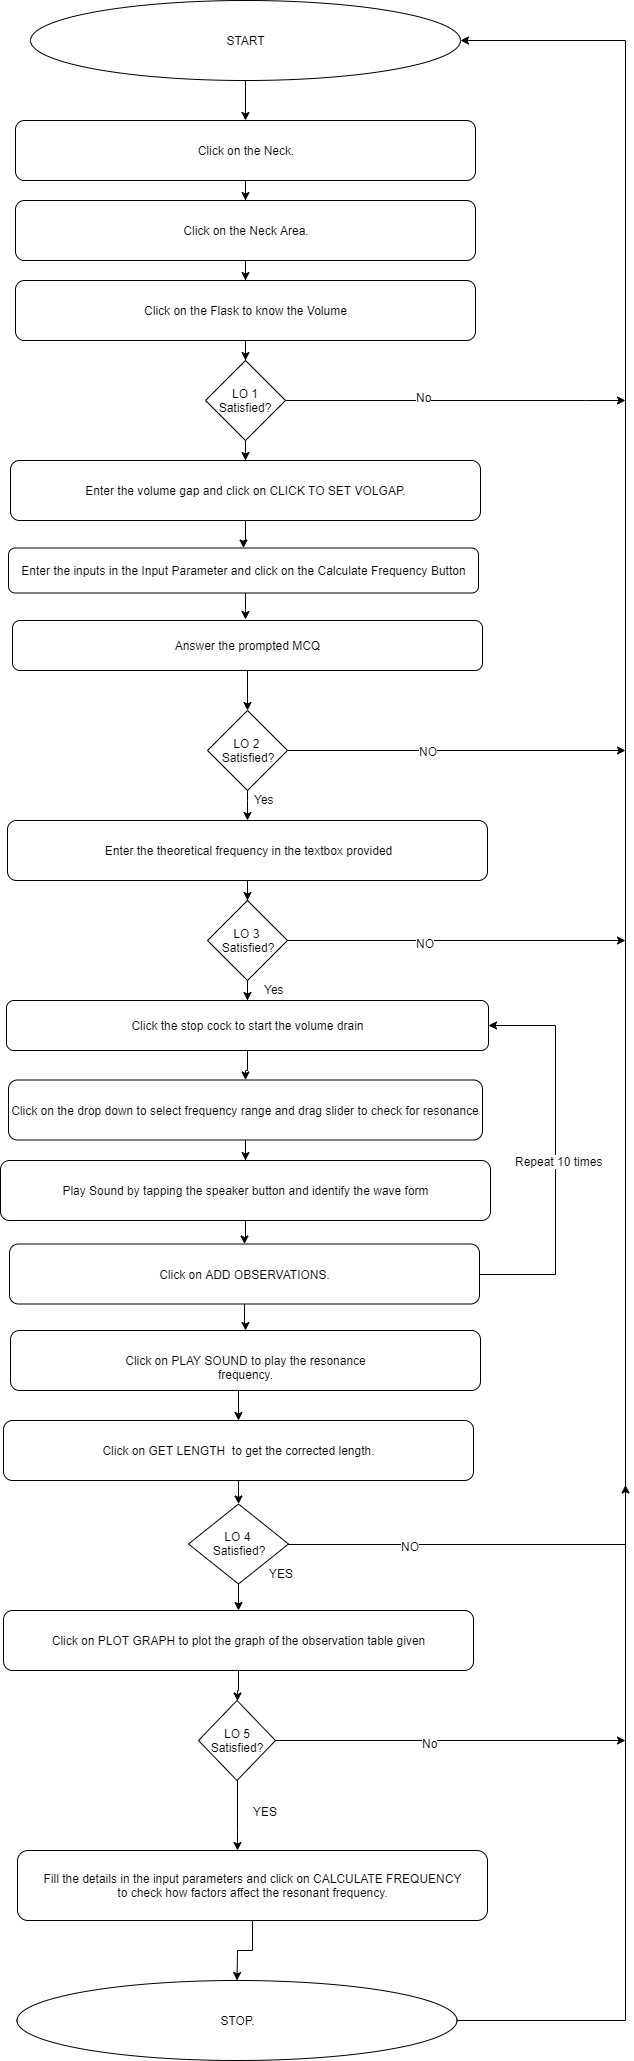

The diagram above was exported from draw.io. Its source (the exported page's mxGraphModel, read from the mxfile embedded in the PNG):
<mxGraphModel dx="1024" dy="485" grid="1" gridSize="10" guides="1" tooltips="1" connect="1" arrows="1" fold="1" page="1" pageScale="1" pageWidth="827" pageHeight="1169" math="0" shadow="0">
  <root>
    <mxCell id="0" />
    <mxCell id="1" parent="0" />
    <mxCell id="U4IoZzpZjcUCyQj_US-L-9" value="" style="edgeStyle=orthogonalEdgeStyle;rounded=0;orthogonalLoop=1;jettySize=auto;html=1;" parent="1" source="U4IoZzpZjcUCyQj_US-L-6" target="U4IoZzpZjcUCyQj_US-L-8" edge="1">
      <mxGeometry relative="1" as="geometry" />
    </mxCell>
    <mxCell id="U4IoZzpZjcUCyQj_US-L-6" value="Enter the volume gap and click on CLICK TO SET VOLGAP." style="rounded=1;whiteSpace=wrap;html=1;" parent="1" vertex="1">
      <mxGeometry x="185" y="480" width="470" height="60" as="geometry" />
    </mxCell>
    <mxCell id="U5ZTbVb31bLPKSBSdedo-77" value="" style="edgeStyle=orthogonalEdgeStyle;rounded=0;orthogonalLoop=1;jettySize=auto;html=1;" edge="1" parent="1" source="U4IoZzpZjcUCyQj_US-L-8">
      <mxGeometry relative="1" as="geometry">
        <mxPoint x="420" y="639" as="targetPoint" />
        <Array as="points">
          <mxPoint x="420" y="629" />
        </Array>
      </mxGeometry>
    </mxCell>
    <mxCell id="U4IoZzpZjcUCyQj_US-L-8" value="Enter the inputs in the Input Parameter and click on the Calculate Frequency Button" style="rounded=1;whiteSpace=wrap;html=1;" parent="1" vertex="1">
      <mxGeometry x="183" y="567.5" width="470" height="45" as="geometry" />
    </mxCell>
    <mxCell id="U5ZTbVb31bLPKSBSdedo-70" value="" style="edgeStyle=orthogonalEdgeStyle;rounded=0;orthogonalLoop=1;jettySize=auto;html=1;" edge="1" parent="1" source="U4IoZzpZjcUCyQj_US-L-10" target="U5ZTbVb31bLPKSBSdedo-42">
      <mxGeometry relative="1" as="geometry" />
    </mxCell>
    <mxCell id="U4IoZzpZjcUCyQj_US-L-10" value="Click the stop cock to start the volume drain" style="rounded=1;whiteSpace=wrap;html=1;" parent="1" vertex="1">
      <mxGeometry x="181" y="1020" width="482" height="50" as="geometry" />
    </mxCell>
    <mxCell id="U4IoZzpZjcUCyQj_US-L-17" value="" style="edgeStyle=orthogonalEdgeStyle;rounded=0;orthogonalLoop=1;jettySize=auto;html=1;" parent="1" source="U4IoZzpZjcUCyQj_US-L-14" target="U4IoZzpZjcUCyQj_US-L-16" edge="1">
      <mxGeometry relative="1" as="geometry" />
    </mxCell>
    <mxCell id="U5ZTbVb31bLPKSBSdedo-88" style="edgeStyle=orthogonalEdgeStyle;rounded=0;orthogonalLoop=1;jettySize=auto;html=1;" edge="1" parent="1" source="U4IoZzpZjcUCyQj_US-L-14">
      <mxGeometry relative="1" as="geometry">
        <mxPoint x="663" y="1045" as="targetPoint" />
        <Array as="points">
          <mxPoint x="730" y="1294" />
          <mxPoint x="730" y="1045" />
        </Array>
      </mxGeometry>
    </mxCell>
    <mxCell id="U5ZTbVb31bLPKSBSdedo-89" value="Repeat 10 times" style="text;html=1;resizable=0;points=[];align=center;verticalAlign=middle;labelBackgroundColor=#ffffff;" vertex="1" connectable="0" parent="U5ZTbVb31bLPKSBSdedo-88">
      <mxGeometry x="-0.0286" y="-3" relative="1" as="geometry">
        <mxPoint as="offset" />
      </mxGeometry>
    </mxCell>
    <mxCell id="U4IoZzpZjcUCyQj_US-L-14" value="Click on ADD OBSERVATIONS." style="rounded=1;whiteSpace=wrap;html=1;" parent="1" vertex="1">
      <mxGeometry x="184" y="1263.5" width="470" height="60" as="geometry" />
    </mxCell>
    <mxCell id="U4IoZzpZjcUCyQj_US-L-19" value="" style="edgeStyle=orthogonalEdgeStyle;rounded=0;orthogonalLoop=1;jettySize=auto;html=1;" parent="1" target="U4IoZzpZjcUCyQj_US-L-18" edge="1">
      <mxGeometry relative="1" as="geometry">
        <mxPoint x="426" y="1398.5" as="sourcePoint" />
        <Array as="points">
          <mxPoint x="413" y="1399" />
        </Array>
      </mxGeometry>
    </mxCell>
    <mxCell id="U4IoZzpZjcUCyQj_US-L-16" value="Click on PLAY SOUND to play the resonance frequency." style="rounded=1;whiteSpace=wrap;html=1;" parent="1" vertex="1">
      <mxGeometry x="185" y="1350" width="470" height="60" as="geometry" />
    </mxCell>
    <mxCell id="U5ZTbVb31bLPKSBSdedo-38" value="" style="edgeStyle=orthogonalEdgeStyle;rounded=0;orthogonalLoop=1;jettySize=auto;html=1;" edge="1" parent="1" source="U4IoZzpZjcUCyQj_US-L-18" target="U4IoZzpZjcUCyQj_US-L-35">
      <mxGeometry relative="1" as="geometry" />
    </mxCell>
    <mxCell id="U4IoZzpZjcUCyQj_US-L-18" value="Click on GET LENGTH&amp;nbsp; to get the corrected length." style="rounded=1;whiteSpace=wrap;html=1;" parent="1" vertex="1">
      <mxGeometry x="178" y="1440" width="470" height="60" as="geometry" />
    </mxCell>
    <mxCell id="U5ZTbVb31bLPKSBSdedo-90" value="" style="edgeStyle=orthogonalEdgeStyle;rounded=0;orthogonalLoop=1;jettySize=auto;html=1;" edge="1" parent="1" source="U4IoZzpZjcUCyQj_US-L-22" target="U4IoZzpZjcUCyQj_US-L-33">
      <mxGeometry relative="1" as="geometry" />
    </mxCell>
    <mxCell id="U4IoZzpZjcUCyQj_US-L-22" value="Fill the details in the input parameters and click on CALCULATE FREQUENCY&lt;br&gt;to check how factors affect the resonant frequency." style="rounded=1;whiteSpace=wrap;html=1;" parent="1" vertex="1">
      <mxGeometry x="192" y="1870" width="470" height="70" as="geometry" />
    </mxCell>
    <mxCell id="U5ZTbVb31bLPKSBSdedo-2" value="" style="edgeStyle=orthogonalEdgeStyle;rounded=0;orthogonalLoop=1;jettySize=auto;html=1;" edge="1" parent="1" source="U4IoZzpZjcUCyQj_US-L-32" target="U5ZTbVb31bLPKSBSdedo-1">
      <mxGeometry relative="1" as="geometry" />
    </mxCell>
    <mxCell id="U4IoZzpZjcUCyQj_US-L-32" value="START" style="ellipse;whiteSpace=wrap;html=1;" parent="1" vertex="1">
      <mxGeometry x="205" y="20" width="430" height="80" as="geometry" />
    </mxCell>
    <mxCell id="U5ZTbVb31bLPKSBSdedo-51" style="edgeStyle=orthogonalEdgeStyle;rounded=0;orthogonalLoop=1;jettySize=auto;html=1;exitX=1;exitY=0.5;exitDx=0;exitDy=0;entryX=1;entryY=0.5;entryDx=0;entryDy=0;" edge="1" parent="1" source="U4IoZzpZjcUCyQj_US-L-33" target="U4IoZzpZjcUCyQj_US-L-32">
      <mxGeometry relative="1" as="geometry">
        <Array as="points">
          <mxPoint x="800" y="2040" />
          <mxPoint x="800" y="60" />
        </Array>
      </mxGeometry>
    </mxCell>
    <mxCell id="U4IoZzpZjcUCyQj_US-L-33" value="STOP." style="ellipse;whiteSpace=wrap;html=1;" parent="1" vertex="1">
      <mxGeometry x="191.5" y="2000" width="440" height="80" as="geometry" />
    </mxCell>
    <mxCell id="U5ZTbVb31bLPKSBSdedo-56" value="" style="edgeStyle=orthogonalEdgeStyle;rounded=0;orthogonalLoop=1;jettySize=auto;html=1;" edge="1" parent="1" source="U4IoZzpZjcUCyQj_US-L-35" target="U5ZTbVb31bLPKSBSdedo-55">
      <mxGeometry relative="1" as="geometry" />
    </mxCell>
    <mxCell id="U5ZTbVb31bLPKSBSdedo-63" style="edgeStyle=orthogonalEdgeStyle;rounded=0;orthogonalLoop=1;jettySize=auto;html=1;" edge="1" parent="1" source="U4IoZzpZjcUCyQj_US-L-35">
      <mxGeometry relative="1" as="geometry">
        <mxPoint x="800" y="1504.5" as="targetPoint" />
      </mxGeometry>
    </mxCell>
    <mxCell id="U5ZTbVb31bLPKSBSdedo-64" value="NO" style="text;html=1;resizable=0;points=[];align=center;verticalAlign=middle;labelBackgroundColor=#ffffff;" vertex="1" connectable="0" parent="U5ZTbVb31bLPKSBSdedo-63">
      <mxGeometry x="-0.3846" relative="1" as="geometry">
        <mxPoint y="1" as="offset" />
      </mxGeometry>
    </mxCell>
    <mxCell id="U4IoZzpZjcUCyQj_US-L-35" value="LO 4 &lt;br&gt;Satisfied?" style="rhombus;whiteSpace=wrap;html=1;" parent="1" vertex="1">
      <mxGeometry x="363" y="1523.5" width="100" height="80" as="geometry" />
    </mxCell>
    <mxCell id="U4IoZzpZjcUCyQj_US-L-48" value="YES" style="text;html=1;resizable=0;points=[];autosize=1;align=left;verticalAlign=top;spacingTop=-4;" parent="1" vertex="1">
      <mxGeometry x="442" y="1583.5" width="40" height="20" as="geometry" />
    </mxCell>
    <mxCell id="U5ZTbVb31bLPKSBSdedo-4" value="" style="edgeStyle=orthogonalEdgeStyle;rounded=0;orthogonalLoop=1;jettySize=auto;html=1;" edge="1" parent="1" source="U5ZTbVb31bLPKSBSdedo-1" target="U5ZTbVb31bLPKSBSdedo-3">
      <mxGeometry relative="1" as="geometry" />
    </mxCell>
    <mxCell id="U5ZTbVb31bLPKSBSdedo-1" value="Click on the Neck." style="rounded=1;whiteSpace=wrap;html=1;" vertex="1" parent="1">
      <mxGeometry x="190" y="140" width="460" height="60" as="geometry" />
    </mxCell>
    <mxCell id="U5ZTbVb31bLPKSBSdedo-9" value="" style="edgeStyle=orthogonalEdgeStyle;rounded=0;orthogonalLoop=1;jettySize=auto;html=1;" edge="1" parent="1" source="U5ZTbVb31bLPKSBSdedo-3" target="U5ZTbVb31bLPKSBSdedo-8">
      <mxGeometry relative="1" as="geometry" />
    </mxCell>
    <mxCell id="U5ZTbVb31bLPKSBSdedo-3" value="Click on the Neck Area." style="rounded=1;whiteSpace=wrap;html=1;" vertex="1" parent="1">
      <mxGeometry x="190" y="220" width="460" height="60" as="geometry" />
    </mxCell>
    <mxCell id="U5ZTbVb31bLPKSBSdedo-12" value="" style="edgeStyle=orthogonalEdgeStyle;rounded=0;orthogonalLoop=1;jettySize=auto;html=1;" edge="1" parent="1" source="U5ZTbVb31bLPKSBSdedo-8" target="U5ZTbVb31bLPKSBSdedo-11">
      <mxGeometry relative="1" as="geometry" />
    </mxCell>
    <mxCell id="U5ZTbVb31bLPKSBSdedo-8" value="Click on the Flask to know the Volume" style="rounded=1;whiteSpace=wrap;html=1;" vertex="1" parent="1">
      <mxGeometry x="190" y="300" width="460" height="60" as="geometry" />
    </mxCell>
    <mxCell id="U5ZTbVb31bLPKSBSdedo-13" style="edgeStyle=orthogonalEdgeStyle;rounded=0;orthogonalLoop=1;jettySize=auto;html=1;" edge="1" parent="1" source="U5ZTbVb31bLPKSBSdedo-11">
      <mxGeometry relative="1" as="geometry">
        <mxPoint x="800" y="420" as="targetPoint" />
        <Array as="points">
          <mxPoint x="760" y="420" />
          <mxPoint x="760" y="420" />
        </Array>
      </mxGeometry>
    </mxCell>
    <mxCell id="U5ZTbVb31bLPKSBSdedo-14" value="No" style="text;html=1;resizable=0;points=[];align=center;verticalAlign=middle;labelBackgroundColor=#ffffff;" vertex="1" connectable="0" parent="U5ZTbVb31bLPKSBSdedo-13">
      <mxGeometry x="-0.1867" y="4" relative="1" as="geometry">
        <mxPoint as="offset" />
      </mxGeometry>
    </mxCell>
    <mxCell id="U5ZTbVb31bLPKSBSdedo-16" value="" style="edgeStyle=orthogonalEdgeStyle;rounded=0;orthogonalLoop=1;jettySize=auto;html=1;" edge="1" parent="1" source="U5ZTbVb31bLPKSBSdedo-11" target="U4IoZzpZjcUCyQj_US-L-6">
      <mxGeometry relative="1" as="geometry" />
    </mxCell>
    <mxCell id="U5ZTbVb31bLPKSBSdedo-11" value="LO 1 Satisfied?" style="rhombus;whiteSpace=wrap;html=1;" vertex="1" parent="1">
      <mxGeometry x="380" y="380" width="80" height="80" as="geometry" />
    </mxCell>
    <mxCell id="U5ZTbVb31bLPKSBSdedo-15" style="edgeStyle=orthogonalEdgeStyle;rounded=0;orthogonalLoop=1;jettySize=auto;html=1;exitX=0.5;exitY=1;exitDx=0;exitDy=0;" edge="1" parent="1" source="U5ZTbVb31bLPKSBSdedo-11" target="U5ZTbVb31bLPKSBSdedo-11">
      <mxGeometry relative="1" as="geometry" />
    </mxCell>
    <mxCell id="U5ZTbVb31bLPKSBSdedo-78" value="" style="edgeStyle=orthogonalEdgeStyle;rounded=0;orthogonalLoop=1;jettySize=auto;html=1;" edge="1" parent="1" source="U5ZTbVb31bLPKSBSdedo-17" target="U5ZTbVb31bLPKSBSdedo-31">
      <mxGeometry relative="1" as="geometry" />
    </mxCell>
    <mxCell id="U5ZTbVb31bLPKSBSdedo-17" value="Answer the prompted MCQ" style="rounded=1;whiteSpace=wrap;html=1;" vertex="1" parent="1">
      <mxGeometry x="187" y="640" width="470" height="50" as="geometry" />
    </mxCell>
    <mxCell id="U5ZTbVb31bLPKSBSdedo-26" style="edgeStyle=orthogonalEdgeStyle;rounded=0;orthogonalLoop=1;jettySize=auto;html=1;entryX=0.5;entryY=0;entryDx=0;entryDy=0;" edge="1" parent="1" source="U5ZTbVb31bLPKSBSdedo-44" target="U4IoZzpZjcUCyQj_US-L-10">
      <mxGeometry relative="1" as="geometry" />
    </mxCell>
    <mxCell id="U5ZTbVb31bLPKSBSdedo-19" value="Enter the theoretical frequency in the textbox provided" style="rounded=1;whiteSpace=wrap;html=1;" vertex="1" parent="1">
      <mxGeometry x="182" y="840" width="480" height="60" as="geometry" />
    </mxCell>
    <mxCell id="U5ZTbVb31bLPKSBSdedo-33" style="edgeStyle=orthogonalEdgeStyle;rounded=0;orthogonalLoop=1;jettySize=auto;html=1;exitX=1;exitY=0.5;exitDx=0;exitDy=0;" edge="1" parent="1" source="U5ZTbVb31bLPKSBSdedo-31">
      <mxGeometry relative="1" as="geometry">
        <mxPoint x="800" y="770" as="targetPoint" />
        <Array as="points">
          <mxPoint x="800" y="770" />
        </Array>
      </mxGeometry>
    </mxCell>
    <mxCell id="U5ZTbVb31bLPKSBSdedo-36" value="NO" style="text;html=1;resizable=0;points=[];align=center;verticalAlign=middle;labelBackgroundColor=#ffffff;" vertex="1" connectable="0" parent="U5ZTbVb31bLPKSBSdedo-33">
      <mxGeometry x="-0.5588" y="2" relative="1" as="geometry">
        <mxPoint x="65" y="2" as="offset" />
      </mxGeometry>
    </mxCell>
    <mxCell id="U5ZTbVb31bLPKSBSdedo-35" value="" style="edgeStyle=orthogonalEdgeStyle;rounded=0;orthogonalLoop=1;jettySize=auto;html=1;" edge="1" parent="1" source="U5ZTbVb31bLPKSBSdedo-31" target="U5ZTbVb31bLPKSBSdedo-19">
      <mxGeometry relative="1" as="geometry">
        <Array as="points">
          <mxPoint x="422" y="820" />
          <mxPoint x="422" y="820" />
        </Array>
      </mxGeometry>
    </mxCell>
    <mxCell id="U5ZTbVb31bLPKSBSdedo-31" value="LO 2&amp;nbsp;&lt;br&gt;Satisfied?" style="rhombus;whiteSpace=wrap;html=1;" vertex="1" parent="1">
      <mxGeometry x="382" y="730" width="80" height="80" as="geometry" />
    </mxCell>
    <mxCell id="U5ZTbVb31bLPKSBSdedo-37" value="Yes" style="text;html=1;resizable=0;points=[];autosize=1;align=left;verticalAlign=top;spacingTop=-4;" vertex="1" parent="1">
      <mxGeometry x="427" y="810" width="30" height="20" as="geometry" />
    </mxCell>
    <mxCell id="U5ZTbVb31bLPKSBSdedo-68" value="Yes" style="text;html=1;resizable=0;points=[];autosize=1;align=left;verticalAlign=top;spacingTop=-4;" vertex="1" parent="1">
      <mxGeometry x="437" y="1000" width="30" height="20" as="geometry" />
    </mxCell>
    <mxCell id="U5ZTbVb31bLPKSBSdedo-71" value="" style="edgeStyle=orthogonalEdgeStyle;rounded=0;orthogonalLoop=1;jettySize=auto;html=1;" edge="1" parent="1" source="U5ZTbVb31bLPKSBSdedo-42" target="U5ZTbVb31bLPKSBSdedo-52">
      <mxGeometry relative="1" as="geometry" />
    </mxCell>
    <mxCell id="U5ZTbVb31bLPKSBSdedo-42" value="Click on the drop down to select frequency range and drag slider to check for resonance" style="rounded=1;whiteSpace=wrap;html=1;" vertex="1" parent="1">
      <mxGeometry x="183" y="1099.5" width="474" height="60" as="geometry" />
    </mxCell>
    <mxCell id="U5ZTbVb31bLPKSBSdedo-48" style="edgeStyle=orthogonalEdgeStyle;rounded=0;orthogonalLoop=1;jettySize=auto;html=1;" edge="1" parent="1" source="U5ZTbVb31bLPKSBSdedo-44">
      <mxGeometry relative="1" as="geometry">
        <mxPoint x="800" y="960" as="targetPoint" />
      </mxGeometry>
    </mxCell>
    <mxCell id="U5ZTbVb31bLPKSBSdedo-67" value="NO" style="text;html=1;resizable=0;points=[];align=center;verticalAlign=middle;labelBackgroundColor=#ffffff;" vertex="1" connectable="0" parent="U5ZTbVb31bLPKSBSdedo-48">
      <mxGeometry x="-0.1882" y="-2" relative="1" as="geometry">
        <mxPoint as="offset" />
      </mxGeometry>
    </mxCell>
    <mxCell id="U5ZTbVb31bLPKSBSdedo-44" value="LO 3&amp;nbsp;&lt;br&gt;Satisfied?" style="rhombus;whiteSpace=wrap;html=1;" vertex="1" parent="1">
      <mxGeometry x="382" y="920" width="80" height="80" as="geometry" />
    </mxCell>
    <mxCell id="U5ZTbVb31bLPKSBSdedo-47" style="edgeStyle=orthogonalEdgeStyle;rounded=0;orthogonalLoop=1;jettySize=auto;html=1;entryX=0.5;entryY=0;entryDx=0;entryDy=0;" edge="1" parent="1" source="U5ZTbVb31bLPKSBSdedo-19" target="U5ZTbVb31bLPKSBSdedo-44">
      <mxGeometry relative="1" as="geometry">
        <mxPoint x="422" y="900" as="sourcePoint" />
        <mxPoint x="428" y="1006" as="targetPoint" />
      </mxGeometry>
    </mxCell>
    <mxCell id="U5ZTbVb31bLPKSBSdedo-59" value="" style="edgeStyle=orthogonalEdgeStyle;rounded=0;orthogonalLoop=1;jettySize=auto;html=1;" edge="1" parent="1" source="U5ZTbVb31bLPKSBSdedo-55" target="U5ZTbVb31bLPKSBSdedo-58">
      <mxGeometry relative="1" as="geometry" />
    </mxCell>
    <mxCell id="U5ZTbVb31bLPKSBSdedo-55" value="Click on PLOT GRAPH to plot the graph of the observation table given" style="rounded=1;whiteSpace=wrap;html=1;" vertex="1" parent="1">
      <mxGeometry x="178" y="1630" width="470" height="60" as="geometry" />
    </mxCell>
    <mxCell id="U5ZTbVb31bLPKSBSdedo-60" value="" style="edgeStyle=orthogonalEdgeStyle;rounded=0;orthogonalLoop=1;jettySize=auto;html=1;" edge="1" parent="1" source="U5ZTbVb31bLPKSBSdedo-58" target="U4IoZzpZjcUCyQj_US-L-22">
      <mxGeometry relative="1" as="geometry">
        <Array as="points">
          <mxPoint x="412" y="1850" />
          <mxPoint x="412" y="1850" />
        </Array>
      </mxGeometry>
    </mxCell>
    <mxCell id="U5ZTbVb31bLPKSBSdedo-85" value="" style="edgeStyle=orthogonalEdgeStyle;rounded=0;orthogonalLoop=1;jettySize=auto;html=1;" edge="1" parent="1" source="U5ZTbVb31bLPKSBSdedo-58">
      <mxGeometry relative="1" as="geometry">
        <mxPoint x="800" y="1760" as="targetPoint" />
      </mxGeometry>
    </mxCell>
    <mxCell id="U5ZTbVb31bLPKSBSdedo-86" value="No" style="text;html=1;resizable=0;points=[];align=center;verticalAlign=middle;labelBackgroundColor=#ffffff;" vertex="1" connectable="0" parent="U5ZTbVb31bLPKSBSdedo-85">
      <mxGeometry x="-0.1177" y="-2" relative="1" as="geometry">
        <mxPoint as="offset" />
      </mxGeometry>
    </mxCell>
    <mxCell id="U5ZTbVb31bLPKSBSdedo-58" value="LO 5&lt;br&gt;Satisfied?" style="rhombus;whiteSpace=wrap;html=1;" vertex="1" parent="1">
      <mxGeometry x="373" y="1720" width="77" height="80" as="geometry" />
    </mxCell>
    <mxCell id="U5ZTbVb31bLPKSBSdedo-66" value="YES" style="text;html=1;resizable=0;points=[];autosize=1;align=left;verticalAlign=top;spacingTop=-4;" vertex="1" parent="1">
      <mxGeometry x="426" y="1821.5" width="40" height="20" as="geometry" />
    </mxCell>
    <mxCell id="U5ZTbVb31bLPKSBSdedo-82" value="" style="edgeStyle=orthogonalEdgeStyle;rounded=0;orthogonalLoop=1;jettySize=auto;html=1;" edge="1" parent="1" source="U5ZTbVb31bLPKSBSdedo-52" target="U4IoZzpZjcUCyQj_US-L-14">
      <mxGeometry relative="1" as="geometry" />
    </mxCell>
    <mxCell id="U5ZTbVb31bLPKSBSdedo-52" value="Play Sound by tapping the speaker button and identify the wave form" style="rounded=1;whiteSpace=wrap;html=1;" vertex="1" parent="1">
      <mxGeometry x="175" y="1180" width="490" height="60" as="geometry" />
    </mxCell>
  </root>
</mxGraphModel>